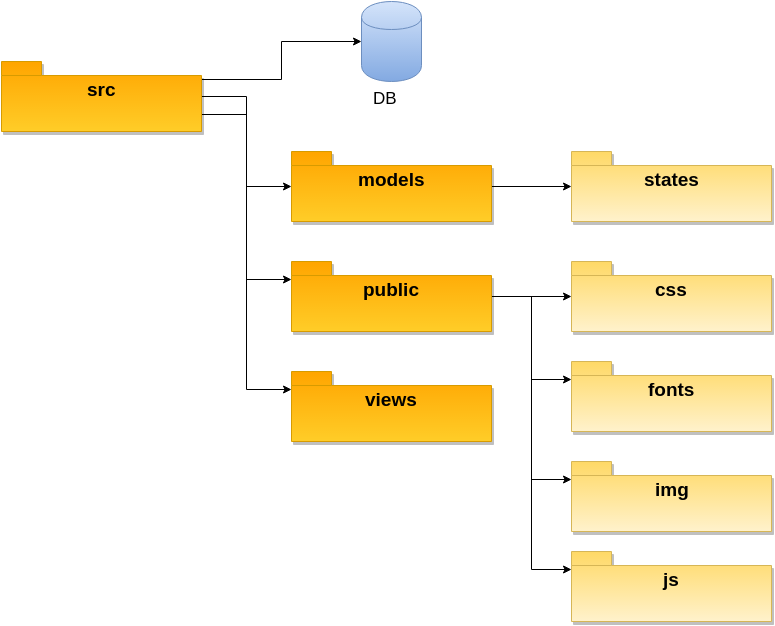

The diagram above was exported from draw.io. Its source (the exported page's mxGraphModel, read from the mxfile embedded in the PNG):
<mxGraphModel dx="2075" dy="275" grid="1" gridSize="10" guides="1" tooltips="1" connect="1" arrows="1" fold="1" page="0" pageScale="1.5" pageWidth="826" pageHeight="1169" background="#ffffff" math="0" shadow="0">
  <root>
    <mxCell id="0" />
    <mxCell id="1" parent="0" />
    <mxCell id="2" style="edgeStyle=orthogonalEdgeStyle;rounded=0;html=1;entryX=0;entryY=0.5;jettySize=auto;orthogonalLoop=1;fontSize=17;" edge="1" source="6" target="10" parent="1">
      <mxGeometry x="-280" y="525" as="geometry" />
    </mxCell>
    <mxCell id="3" style="edgeStyle=orthogonalEdgeStyle;rounded=0;html=1;exitX=1;exitY=0.75;entryX=0;entryY=0.25;jettySize=auto;orthogonalLoop=1;fontSize=17;" edge="1" source="6" target="16" parent="1">
      <mxGeometry x="-280" y="543" as="geometry" />
    </mxCell>
    <mxCell id="4" style="edgeStyle=orthogonalEdgeStyle;rounded=0;html=1;exitX=1;exitY=0.25;jettySize=auto;orthogonalLoop=1;fontSize=17;" edge="1" source="6" target="7" parent="1">
      <mxGeometry x="-280" y="470" as="geometry" />
    </mxCell>
    <mxCell id="5" style="edgeStyle=orthogonalEdgeStyle;rounded=0;html=1;exitX=1;exitY=0.75;entryX=0;entryY=0.25;jettySize=auto;orthogonalLoop=1;fontSize=17;" edge="1" source="6" target="21" parent="1">
      <mxGeometry x="-280" y="543" as="geometry" />
    </mxCell>
    <mxCell id="6" value="&lt;font style=&quot;font-size: 19px&quot;&gt;&lt;b&gt;src&lt;/b&gt;&lt;/font&gt;" style="shape=folder;fontStyle=0;spacingTop=10;tabWidth=40;tabHeight=14;tabPosition=left;shadow=1;verticalAlign=top;gradientDirection=north;html=1;plain-orange" vertex="1" parent="1">
      <mxGeometry x="-480" y="490" width="200" height="70" as="geometry" />
    </mxCell>
    <mxCell id="7" value="" style="shape=cylinder;whiteSpace=wrap;html=1;fontSize=17;plain-blue" vertex="1" parent="1">
      <mxGeometry x="-120" y="430" width="60" height="80" as="geometry" />
    </mxCell>
    <mxCell id="8" value="DB" style="text;html=1;resizable=0;points=[];autosize=1;align=left;verticalAlign=top;spacingTop=-4;fontSize=17;" vertex="1" parent="1">
      <mxGeometry x="-110" y="515" width="40" height="20" as="geometry" />
    </mxCell>
    <mxCell id="9" style="edgeStyle=orthogonalEdgeStyle;rounded=0;html=1;exitX=1;exitY=0.5;entryX=0;entryY=0.5;jettySize=auto;orthogonalLoop=1;fontSize=17;" edge="1" source="10" target="11" parent="1">
      <mxGeometry x="10" y="615" as="geometry" />
    </mxCell>
    <mxCell id="10" value="&lt;font style=&quot;font-size: 19px&quot;&gt;&lt;b&gt;models&lt;/b&gt;&lt;/font&gt;" style="shape=folder;fontStyle=0;spacingTop=10;tabWidth=40;tabHeight=14;tabPosition=left;shadow=1;verticalAlign=top;gradientDirection=north;html=1;plain-orange" vertex="1" parent="1">
      <mxGeometry x="-190" y="580" width="200" height="70" as="geometry" />
    </mxCell>
    <mxCell id="11" value="&lt;font style=&quot;font-size: 19px&quot;&gt;&lt;b&gt;states&lt;/b&gt;&lt;/font&gt;" style="shape=folder;fontStyle=0;spacingTop=10;tabWidth=40;tabHeight=14;tabPosition=left;shadow=1;verticalAlign=top;gradientDirection=north;html=1;plain-yellow" vertex="1" parent="1">
      <mxGeometry x="90" y="580" width="200" height="70" as="geometry" />
    </mxCell>
    <mxCell id="12" style="edgeStyle=orthogonalEdgeStyle;rounded=0;html=1;exitX=1;exitY=0.5;jettySize=auto;orthogonalLoop=1;fontSize=17;" edge="1" source="16" target="17" parent="1">
      <mxGeometry x="10" y="725" as="geometry" />
    </mxCell>
    <mxCell id="13" style="edgeStyle=orthogonalEdgeStyle;rounded=0;html=1;exitX=1;exitY=0.5;entryX=0;entryY=0.25;jettySize=auto;orthogonalLoop=1;fontSize=17;" edge="1" source="16" target="18" parent="1">
      <mxGeometry x="10" y="725" as="geometry" />
    </mxCell>
    <mxCell id="14" style="edgeStyle=orthogonalEdgeStyle;rounded=0;html=1;exitX=1;exitY=0.5;entryX=0;entryY=0.25;jettySize=auto;orthogonalLoop=1;fontSize=17;" edge="1" source="16" target="19" parent="1">
      <mxGeometry x="10" y="725" as="geometry" />
    </mxCell>
    <mxCell id="15" style="edgeStyle=orthogonalEdgeStyle;rounded=0;html=1;exitX=1;exitY=0.5;entryX=0;entryY=0.25;jettySize=auto;orthogonalLoop=1;fontSize=17;" edge="1" source="16" target="20" parent="1">
      <mxGeometry x="10" y="725" as="geometry" />
    </mxCell>
    <mxCell id="16" value="&lt;font style=&quot;font-size: 19px&quot;&gt;&lt;b&gt;public&lt;/b&gt;&lt;/font&gt;" style="shape=folder;fontStyle=0;spacingTop=10;tabWidth=40;tabHeight=14;tabPosition=left;shadow=1;verticalAlign=top;gradientDirection=north;html=1;plain-orange" vertex="1" parent="1">
      <mxGeometry x="-190" y="690" width="200" height="70" as="geometry" />
    </mxCell>
    <mxCell id="17" value="&lt;font style=&quot;font-size: 19px&quot;&gt;&lt;b&gt;css&lt;/b&gt;&lt;/font&gt;" style="shape=folder;fontStyle=0;spacingTop=10;tabWidth=40;tabHeight=14;tabPosition=left;shadow=1;verticalAlign=top;gradientDirection=north;html=1;plain-yellow" vertex="1" parent="1">
      <mxGeometry x="90" y="690" width="200" height="70" as="geometry" />
    </mxCell>
    <mxCell id="18" value="&lt;font style=&quot;font-size: 19px&quot;&gt;&lt;b&gt;fonts&lt;/b&gt;&lt;/font&gt;" style="shape=folder;fontStyle=0;spacingTop=10;tabWidth=40;tabHeight=14;tabPosition=left;shadow=1;verticalAlign=top;gradientDirection=north;html=1;plain-yellow" vertex="1" parent="1">
      <mxGeometry x="90" y="790" width="200" height="70" as="geometry" />
    </mxCell>
    <mxCell id="19" value="&lt;font style=&quot;font-size: 19px&quot;&gt;&lt;b&gt;img&lt;/b&gt;&lt;/font&gt;" style="shape=folder;fontStyle=0;spacingTop=10;tabWidth=40;tabHeight=14;tabPosition=left;shadow=1;verticalAlign=top;gradientDirection=north;html=1;plain-yellow" vertex="1" parent="1">
      <mxGeometry x="90" y="890" width="200" height="70" as="geometry" />
    </mxCell>
    <mxCell id="20" value="&lt;font style=&quot;font-size: 19px&quot;&gt;&lt;b&gt;js&lt;/b&gt;&lt;/font&gt;" style="shape=folder;fontStyle=0;spacingTop=10;tabWidth=40;tabHeight=14;tabPosition=left;shadow=1;verticalAlign=top;gradientDirection=north;html=1;plain-yellow" vertex="1" parent="1">
      <mxGeometry x="90" y="980" width="200" height="70" as="geometry" />
    </mxCell>
    <mxCell id="21" value="&lt;font style=&quot;font-size: 19px&quot;&gt;&lt;b&gt;views&lt;/b&gt;&lt;/font&gt;" style="shape=folder;fontStyle=0;spacingTop=10;tabWidth=40;tabHeight=14;tabPosition=left;shadow=1;verticalAlign=top;gradientDirection=north;html=1;plain-orange" vertex="1" parent="1">
      <mxGeometry x="-190" y="800" width="200" height="70" as="geometry" />
    </mxCell>
  </root>
</mxGraphModel>